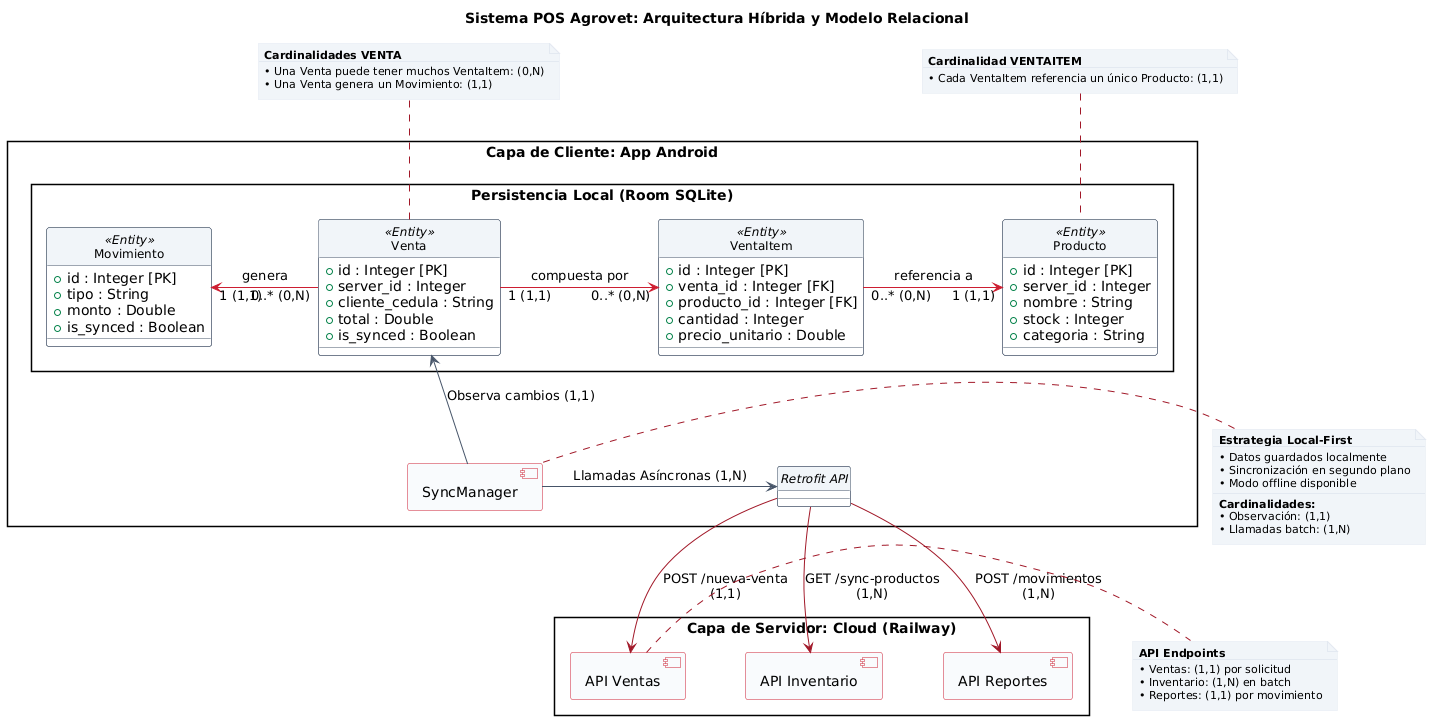

The diagram above was rendered by PlantUML. Its source (embedded in the PNG):
@startuml
allowmixing

skinparam style strictuml
skinparam packageStyle rectangle
skinparam shadowing false

' Paleta de colores institucional
skinparam class {
    BackgroundColor White
    ArrowColor #cd1f32
    BorderColor #475569
    FontSize 12
    HeaderBackgroundColor #f1f5f9
}

skinparam component {
    BackgroundColor #f8fafc
    BorderColor #cd1f32
    ArrowColor #a01828
}

skinparam note {
    BackgroundColor #f1f5f9
    BorderColor #e2e8f0
    FontSize 11
}

' Ajustes de espaciado
skinparam ranksep 50
skinparam nodesep 60

title Sistema POS Agrovet: Arquitectura Híbrida y Modelo Relacional

package "Capa de Cliente: App Android" {
    
    package "Persistencia Local (Room SQLite)" {
        
        class "Movimiento" as T_Movimiento << (E,#FFAAAA) Entity >> {
            + id : Integer [PK]
            + tipo : String
            + monto : Double
            + is_synced : Boolean
        }

        class "Venta" as T_Venta << (E,#FFAAAA) Entity >> {
            + id : Integer [PK]
            + server_id : Integer
            + cliente_cedula : String
            + total : Double
            + is_synced : Boolean
        }
        
        class "VentaItem" as T_Items << (E,#FFAAAA) Entity >> {
            + id : Integer [PK]
            + venta_id : Integer [FK]
            + producto_id : Integer [FK]
            + cantidad : Integer
            + precio_unitario : Double
        }
        
        class "Producto" as T_Producto << (E,#FFAAAA) Entity >> {
            + id : Integer [PK]
            + server_id : Integer
            + nombre : String
            + stock : Integer
            + categoria : String
        }
    }

    component [SyncManager] as Sync
    interface "Retrofit API" as Net
}

package "Capa de Servidor: Cloud (Railway)" {
    component "API Inventario" as API_Inv
    component "API Reportes" as API_Rep
    component "API Ventas" as API_Ventas
}

' ========================================================
' DISPOSICIÓN Y ALINEACIÓN (Estructura interna limpia)
' ========================================================

' Alineación del Modelo Relacional (Izquierda a Derecha)
T_Movimiento -[hidden]right-> T_Venta
T_Venta -[hidden]right-> T_Items
T_Items -[hidden]right-> T_Producto

' Relaciones del Modelo con Cardinalidades claras
T_Venta "0..* (0,N)" -[#cd1f32]left-> "1 (1,1)" T_Movimiento : genera
T_Venta "1 (1,1)" -[#cd1f32]right-> "0..* (0,N)" T_Items : compuesta por
T_Items "0..* (0,N)" -[#cd1f32]right-> "1 (1,1)" T_Producto : referencia a

' Separación vertical hacia los componentes de red
T_Venta -[hidden]down-> Sync
Sync -[hidden]right-> Net

' Flujo de Sincronización Local
Sync -[#475569]up-> T_Venta : Observa cambios (1,1)
Sync -[#475569]right-> Net : Llamadas Asíncronas (1,N)

' Conexiones limpias a la Capa Servidor (Hacia abajo sin cruzarse)
Net -[#a01828]down-> API_Inv : GET /sync-productos\n(1,N)
Net -[#a01828]down-> API_Rep : POST /movimientos\n(1,N)
Net -[#a01828]down-> API_Ventas : POST /nueva-venta\n(1,1)

' ========================================================
' DOCUMENTACIÓN Y NOTAS (Ancladas estratégicamente)
' ========================================================

note top of T_Venta
  <b>Cardinalidades VENTA</b>
  --
  • Una Venta puede tener muchos VentaItem: (0,N)
  • Una Venta genera un Movimiento: (1,1)
end note

note top of T_Producto
  <b>Cardinalidad VENTAITEM</b>
  --
  • Cada VentaItem referencia un único Producto: (1,1)
end note

note left of Sync
  <b>Estrategia Local-First</b>
  --
  • Datos guardados localmente
  • Sincronización en segundo plano
  • Modo offline disponible
  --
  <b>Cardinalidades:</b>
  • Observación: (1,1)
  • Llamadas batch: (1,N)
end note

note right of API_Ventas
  <b>API Endpoints</b>
  --
  • Ventas: (1,1) por solicitud
  • Inventario: (1,N) en batch
  • Reportes: (1,1) por movimiento
end note
@enduml